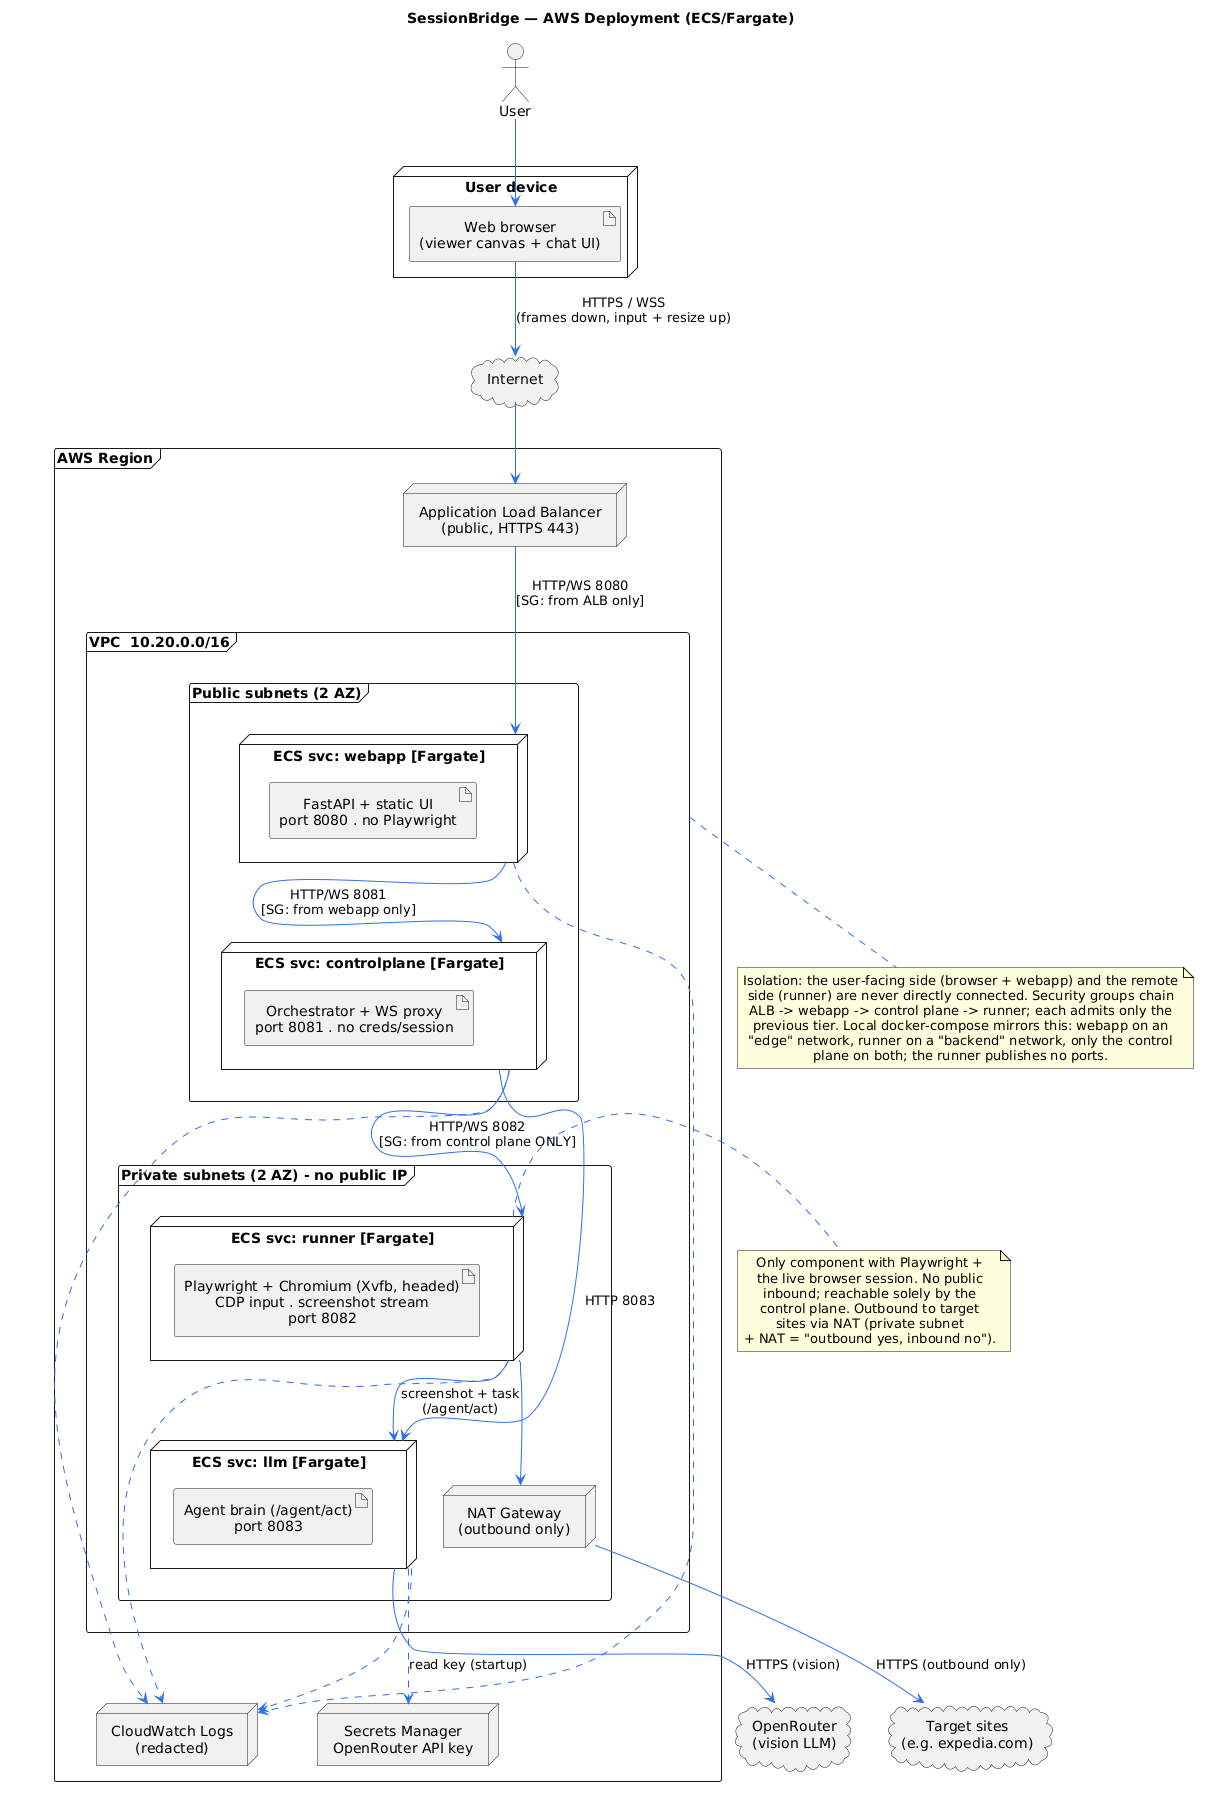

The diagram above was rendered by PlantUML. Its source (embedded in the PNG):
@startuml sessionbridge-deployment
title SessionBridge — AWS Deployment (ECS/Fargate)

skinparam shadowing false
skinparam defaultTextAlignment center
skinparam ArrowColor #2f6fed

actor "User" as user

node "User device" as dev {
  artifact "Web browser\n(viewer canvas + chat UI)" as browser
}

cloud "Internet" as inet

frame "AWS Region" {

  node "Application Load Balancer\n(public, HTTPS 443)" as alb

  frame "VPC  10.20.0.0/16" as vpc {

    frame "Public subnets (2 AZ)" as pub {
      node "ECS svc: webapp [Fargate]" as webapp {
        artifact "FastAPI + static UI\nport 8080 . no Playwright" as awebapp
      }
      node "ECS svc: controlplane [Fargate]" as cp {
        artifact "Orchestrator + WS proxy\nport 8081 . no creds/session" as acp
      }
    }

    frame "Private subnets (2 AZ) - no public IP" as priv {
      node "ECS svc: runner [Fargate]" as runner {
        artifact "Playwright + Chromium (Xvfb, headed)\nCDP input . screenshot stream\nport 8082" as arunner
      }
      node "ECS svc: llm [Fargate]" as llm {
        artifact "Agent brain (/agent/act)\nport 8083" as allm
      }
      node "NAT Gateway\n(outbound only)" as nat
    }
  }

  node "Secrets Manager\nOpenRouter API key" as sm
  node "CloudWatch Logs\n(redacted)" as cw
}

cloud "OpenRouter\n(vision LLM)" as openrouter
cloud "Target sites\n(e.g. expedia.com)" as target

' ---- user-facing path (the only hop the browser sees) ----
user --> browser
browser --> inet : HTTPS / WSS\n(frames down, input + resize up)
inet --> alb
alb --> webapp : HTTP/WS 8080\n[SG: from ALB only]

' ---- strict server-side relay chain ----
webapp --> cp : HTTP/WS 8081\n[SG: from webapp only]
cp --> runner : HTTP/WS 8082\n[SG: from control plane ONLY]
cp --> llm : HTTP 8083

' ---- agent loop + outbound browsing ----
runner --> llm : screenshot + task\n(/agent/act)
runner --> nat
nat --> target : HTTPS (outbound only)
llm --> openrouter : HTTPS (vision)
llm ..> sm : read key (startup)

' ---- observability ----
webapp ..> cw
cp ..> cw
runner ..> cw
llm ..> cw

note right of runner
  Only component with Playwright +
  the live browser session. No public
  inbound; reachable solely by the
  control plane. Outbound to target
  sites via NAT (private subnet
  + NAT = "outbound yes, inbound no").
end note

note bottom of vpc
  Isolation: the user-facing side (browser + webapp) and the remote
  side (runner) are never directly connected. Security groups chain
  ALB -> webapp -> control plane -> runner; each admits only the
  previous tier. Local docker-compose mirrors this: webapp on an
  "edge" network, runner on a "backend" network, only the control
  plane on both; the runner publishes no ports.
end note

@enduml